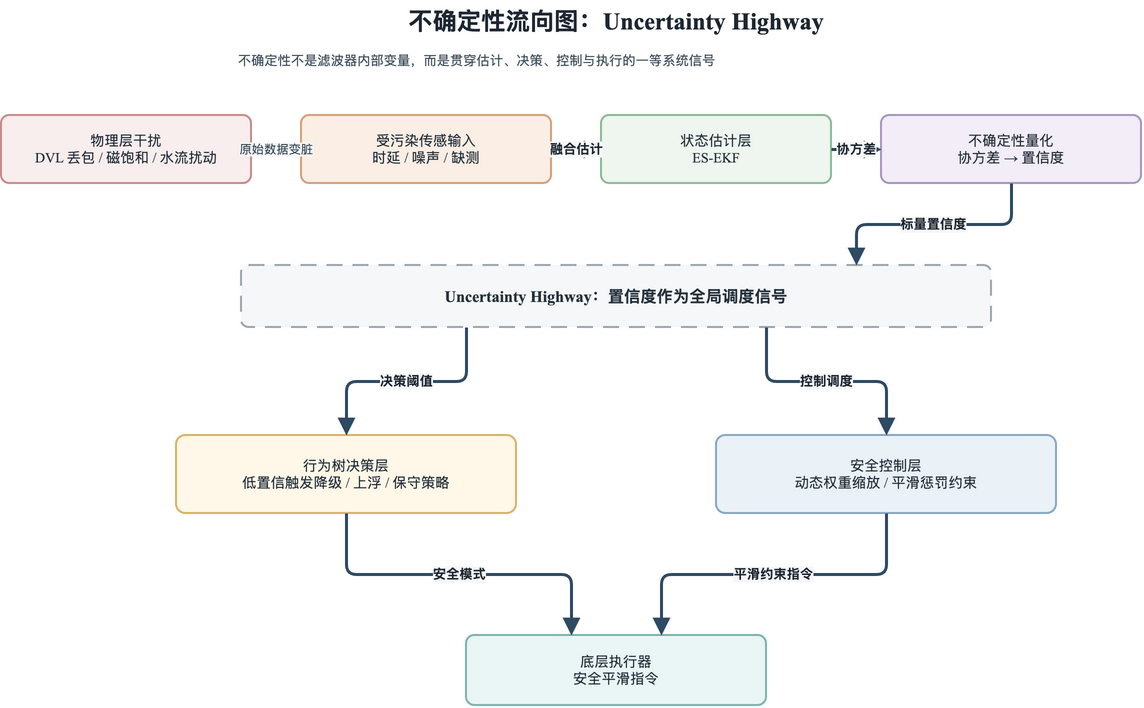

The diagram above was exported from draw.io. Its source (the exported page's mxGraphModel, read from the mxfile embedded in the PNG):
<mxGraphModel dx="1200" dy="820" grid="1" gridSize="10" guides="1" tooltips="1" connect="1" arrows="1" fold="1" page="1" pageScale="1" pageWidth="1440" pageHeight="940" math="0" shadow="0">
  <root>
    <mxCell id="0" />
    <mxCell id="1" parent="0" />
    <mxCell id="t1" value="不确定性流向图：Uncertainty Highway" style="text;html=1;strokeColor=none;fillColor=none;align=center;verticalAlign=middle;whiteSpace=wrap;rounded=0;fontFamily=Noto Serif CJK SC,Times New Roman;fontSize=24;fontStyle=1;fontColor=#1E2732;" vertex="1" parent="1">
      <mxGeometry x="300" y="20" width="800" height="42" as="geometry" />
    </mxCell>
    <mxCell id="s1" value="不确定性不是滤波器内部变量，而是贯穿估计、决策、控制与执行的一等系统信号" style="text;html=1;strokeColor=none;fillColor=none;align=left;verticalAlign=top;whiteSpace=wrap;rounded=0;fontFamily=Noto Serif CJK SC,Times New Roman;fontSize=13;fontColor=#43525F;" vertex="1" parent="1">
      <mxGeometry x="320" y="66" width="760" height="34" as="geometry" />
    </mxCell>
    <mxCell id="disturb" value="物理层干扰&#10;DVL 丢包 / 磁饱和 / 水流扰动" style="rounded=1;whiteSpace=wrap;html=1;arcSize=12;fillColor=#F8EEEE;strokeColor=#C68C8C;strokeWidth=2;spacing=8;shadow=0;fontFamily=Noto Serif CJK SC,Times New Roman;fontSize=14;fontColor=#26323D;" vertex="1" parent="1">
      <mxGeometry x="85" y="135" width="250" height="68" as="geometry" />
    </mxCell>
    <mxCell id="dirty" value="受污染传感输入&#10;时延 / 噪声 / 缺测" style="rounded=1;whiteSpace=wrap;html=1;arcSize=12;fillColor=#FBEFE5;strokeColor=#D4A17B;strokeWidth=2;spacing=8;shadow=0;fontFamily=Noto Serif CJK SC,Times New Roman;fontSize=14;fontColor=#26323D;" vertex="1" parent="1">
      <mxGeometry x="385" y="135" width="250" height="68" as="geometry" />
    </mxCell>
    <mxCell id="ekf" value="状态估计层&#10;ES-EKF" style="rounded=1;whiteSpace=wrap;html=1;arcSize=12;fillColor=#EEF6EF;strokeColor=#8DBA98;strokeWidth=2;spacing=8;shadow=0;fontFamily=Noto Serif CJK SC,Times New Roman;fontSize=14;fontColor=#26323D;" vertex="1" parent="1">
      <mxGeometry x="685" y="135" width="230" height="68" as="geometry" />
    </mxCell>
    <mxCell id="uq" value="不确定性量化&#10;协方差 → 置信度" style="rounded=1;whiteSpace=wrap;html=1;arcSize=12;fillColor=#F2EDF7;strokeColor=#A996C0;strokeWidth=2;spacing=8;shadow=0;fontFamily=Noto Serif CJK SC,Times New Roman;fontSize=14;fontColor=#26323D;" vertex="1" parent="1">
      <mxGeometry x="965" y="135" width="260" height="68" as="geometry" />
    </mxCell>
    <mxCell id="highway" value="Uncertainty Highway：置信度作为全局调度信号" style="rounded=1;whiteSpace=wrap;html=1;arcSize=12;fillColor=#F6F7F8;strokeColor=#9AA7B2;strokeWidth=2;spacing=8;shadow=0;fontFamily=Noto Serif CJK SC,Times New Roman;fontSize=14;fontColor=#26323D;dashed=1;dashPattern=8 5;fontStyle=1;fontSize=16;" vertex="1" parent="1">
      <mxGeometry x="325" y="285" width="750" height="62" as="geometry" />
    </mxCell>
    <mxCell id="bt" value="行为树决策层&#10;低置信触发降级 / 上浮 / 保守策略" style="rounded=1;whiteSpace=wrap;html=1;arcSize=12;fillColor=#FFF7E8;strokeColor=#D8B46A;strokeWidth=2;spacing=8;shadow=0;fontFamily=Noto Serif CJK SC,Times New Roman;fontSize=14;fontColor=#26323D;" vertex="1" parent="1">
      <mxGeometry x="260" y="455" width="340" height="78" as="geometry" />
    </mxCell>
    <mxCell id="mpc" value="安全控制层&#10;动态权重缩放 / 平滑惩罚约束" style="rounded=1;whiteSpace=wrap;html=1;arcSize=12;fillColor=#EAF2F8;strokeColor=#8AA9C4;strokeWidth=2;spacing=8;shadow=0;fontFamily=Noto Serif CJK SC,Times New Roman;fontSize=14;fontColor=#26323D;" vertex="1" parent="1">
      <mxGeometry x="800" y="455" width="340" height="78" as="geometry" />
    </mxCell>
    <mxCell id="amd" value="底层执行器&#10;安全平滑指令" style="rounded=1;whiteSpace=wrap;html=1;arcSize=12;fillColor=#EAF6F5;strokeColor=#80B4AF;strokeWidth=2;spacing=8;shadow=0;fontFamily=Noto Serif CJK SC,Times New Roman;fontSize=14;fontColor=#26323D;" vertex="1" parent="1">
      <mxGeometry x="550" y="655" width="300" height="70" as="geometry" />
    </mxCell>
    <mxCell id="u1" value="原始数据变脏" style="edgeStyle=orthogonalEdgeStyle;rounded=1;orthogonalLoop=1;jettySize=auto;html=1;strokeColor=#5F7690;fontColor=#3B4A57;fontSize=12;strokeWidth=2;labelBackgroundColor=#F6F7F8;labelBorderColor=none;endArrow=block;endFill=1;endSize=8;exitX=1;entryX=0;" edge="1" parent="1" source="disturb" target="dirty">
      <mxGeometry relative="1" as="geometry" />
    </mxCell>
    <mxCell id="u2" value="融合估计" style="edgeStyle=orthogonalEdgeStyle;rounded=1;orthogonalLoop=1;jettySize=auto;html=1;strokeColor=#2F4A63;fontColor=#1E2732;fontSize=13;fontStyle=1;strokeWidth=3;labelBackgroundColor=#F6F7F8;labelBorderColor=none;endArrow=block;endFill=1;endSize=10;exitX=1;entryX=0;" edge="1" parent="1" source="dirty" target="ekf">
      <mxGeometry relative="1" as="geometry" />
    </mxCell>
    <mxCell id="u3" value="协方差" style="edgeStyle=orthogonalEdgeStyle;rounded=1;orthogonalLoop=1;jettySize=auto;html=1;strokeColor=#2F4A63;fontColor=#1E2732;fontSize=13;fontStyle=1;strokeWidth=3;labelBackgroundColor=#F6F7F8;labelBorderColor=none;endArrow=block;endFill=1;endSize=10;exitX=1;entryX=0;" edge="1" parent="1" source="ekf" target="uq">
      <mxGeometry relative="1" as="geometry" />
    </mxCell>
    <mxCell id="u4" value="标量置信度" style="edgeStyle=orthogonalEdgeStyle;rounded=1;orthogonalLoop=1;jettySize=auto;html=1;strokeColor=#2F4A63;fontColor=#1E2732;fontSize=13;fontStyle=1;strokeWidth=3;labelBackgroundColor=#F6F7F8;labelBorderColor=none;endArrow=block;endFill=1;endSize=10;exitX=0.5;exitY=1;entryX=0.82;entryY=0;" edge="1" parent="1" source="uq" target="highway">
      <mxGeometry relative="1" as="geometry" />
    </mxCell>
    <mxCell id="u5" value="决策阈值" style="edgeStyle=orthogonalEdgeStyle;rounded=1;orthogonalLoop=1;jettySize=auto;html=1;strokeColor=#2F4A63;fontColor=#1E2732;fontSize=13;fontStyle=1;strokeWidth=3;labelBackgroundColor=#F6F7F8;labelBorderColor=none;endArrow=block;endFill=1;endSize=10;exitX=0.3;exitY=1;entryX=0.5;entryY=0;" edge="1" parent="1" source="highway" target="bt">
      <mxGeometry relative="1" as="geometry" />
    </mxCell>
    <mxCell id="u6" value="控制调度" style="edgeStyle=orthogonalEdgeStyle;rounded=1;orthogonalLoop=1;jettySize=auto;html=1;strokeColor=#2F4A63;fontColor=#1E2732;fontSize=13;fontStyle=1;strokeWidth=3;labelBackgroundColor=#F6F7F8;labelBorderColor=none;endArrow=block;endFill=1;endSize=10;exitX=0.7;exitY=1;entryX=0.5;entryY=0;" edge="1" parent="1" source="highway" target="mpc">
      <mxGeometry relative="1" as="geometry" />
    </mxCell>
    <mxCell id="u7" value="安全模式" style="edgeStyle=orthogonalEdgeStyle;rounded=1;orthogonalLoop=1;jettySize=auto;html=1;strokeColor=#2F4A63;fontColor=#1E2732;fontSize=13;fontStyle=1;strokeWidth=3;labelBackgroundColor=#F6F7F8;labelBorderColor=none;endArrow=block;endFill=1;endSize=10;exitX=0.5;exitY=1;entryX=0.35;entryY=0;" edge="1" parent="1" source="bt" target="amd">
      <mxGeometry relative="1" as="geometry" />
    </mxCell>
    <mxCell id="u8" value="平滑约束指令" style="edgeStyle=orthogonalEdgeStyle;rounded=1;orthogonalLoop=1;jettySize=auto;html=1;strokeColor=#2F4A63;fontColor=#1E2732;fontSize=13;fontStyle=1;strokeWidth=3;labelBackgroundColor=#F6F7F8;labelBorderColor=none;endArrow=block;endFill=1;endSize=10;exitX=0.5;exitY=1;entryX=0.65;entryY=0;" edge="1" parent="1" source="mpc" target="amd">
      <mxGeometry relative="1" as="geometry" />
    </mxCell>
  </root>
</mxGraphModel>